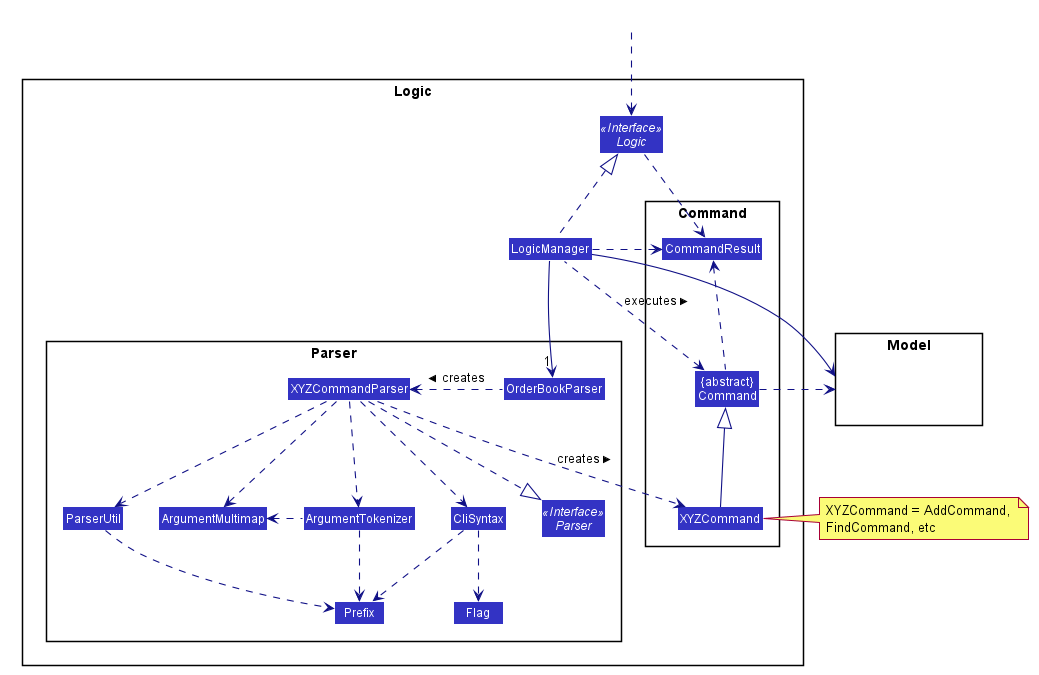

The diagram above was rendered by PlantUML. Its source (embedded in the PNG):
@startuml








skinparam BackgroundColor #FFFFFFF

skinparam Shadowing false

skinparam Class {
    FontColor #FFFFFF
    BorderThickness 1
    BorderColor #FFFFFF
    StereotypeFontColor #FFFFFF
    FontName Arial
}

skinparam Actor {
    BorderColor #000000
    Color #000000
    FontName Arial
}

skinparam Sequence {
    MessageAlign center
    BoxFontSize 15
    BoxPadding 0
    BoxFontColor #FFFFFF
    FontName Arial
}

skinparam Participant {
    FontColor #FFFFFFF
    Padding 20
}

skinparam MinClassWidth 50
skinparam ParticipantPadding 10
skinparam Shadowing false
skinparam DefaultTextAlignment center
skinparam packageStyle Rectangle

hide footbox
hide members
hide circle
skinparam arrowThickness 1.1
skinparam arrowColor #101086
skinparam classBackgroundColor #3333C4

package Logic {

package Parser {
Interface Parser <<Interface>>
Class OrderBookParser
Class XYZCommandParser
Class CliSyntax
Class ParserUtil
Class ArgumentMultimap
Class ArgumentTokenizer
Class Prefix
Class Flag
}

package Command {
Class XYZCommand
Class CommandResult
Class "{abstract}\nCommand" as Command
}

Interface Logic <<Interface>>
Class LogicManager
}

package Model{
Class HiddenModel #FFFFFF
}

Class HiddenOutside #FFFFFF
HiddenOutside ..> Logic

LogicManager .up.|> Logic
LogicManager -->"1" OrderBookParser
OrderBookParser .left.> XYZCommandParser: creates >

XYZCommandParser ..> XYZCommand : creates >
XYZCommandParser ..|> Parser
XYZCommandParser ..> ArgumentMultimap
XYZCommandParser ..> ArgumentTokenizer
ArgumentTokenizer .left.> ArgumentMultimap
XYZCommandParser ..> CliSyntax
CliSyntax ..> Prefix
CliSyntax ..> Flag
XYZCommandParser ..> ParserUtil
ParserUtil .down.> Prefix
ArgumentTokenizer .down.> Prefix
XYZCommand -up-|> Command
LogicManager .left.> Command : executes >

LogicManager --> Model
Command .right.> Model
note right of XYZCommand: XYZCommand = AddCommand, \nFindCommand, etc

Logic ..> CommandResult
LogicManager .down.> CommandResult
Command .up.> CommandResult
CommandResult -[hidden]-> Parser
@enduml